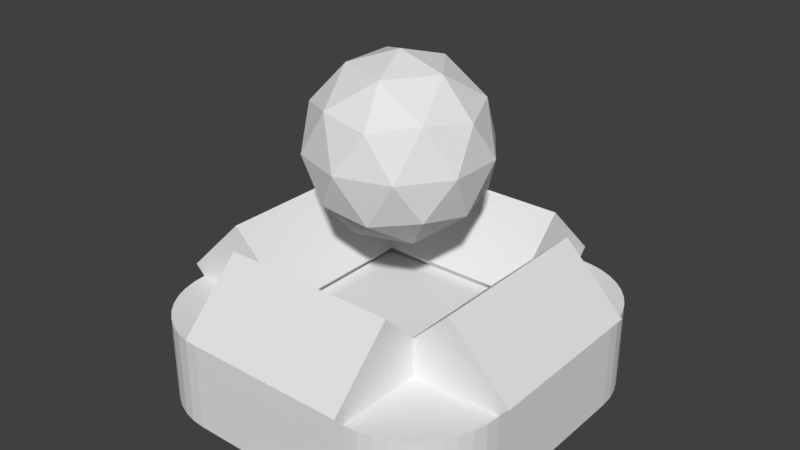 # Source: Nexus.blend  (saved by Blender 2.79.0; exported with 4.5.12 LTS)
import bpy
from mathutils import Matrix  # noqa: F401  (used for matrix-valued properties, if any)

bpy.ops.wm.read_factory_settings(use_empty=True)
scene = bpy.context.scene
scene.name = 'Scene'

# ---- collections
col_collection_1 = bpy.data.collections.new('Collection 1'); scene.collection.children.link(col_collection_1)

# ---- world
world_world = bpy.data.worlds.new('World'); scene.world = world_world
world_world.color = (0.05088, 0.05088, 0.05088)
world_world.use_sun_shadow = False
world_world.sun_shadow_jitter_overblur = 0.0
world_world.cycles.sampling_method = 'MANUAL'

# ---- meshes
me_cube_001 = bpy.data.meshes.new('Cube.001')
me_cube_001.from_pydata([(1.054, 0.5, 0.56), (0.7, 0.5, 0.2064), (1.054, -0.5, 0.56), (0.7, -0.5, 0.2064), (0.7, 0.5, 0.9136), (0.3464, 0.5, 0.56), (0.7, -0.5, 0.9136), (0.3464, -0.5, 0.56), (-0.5, -1.0, 0.0), (-1.0, -0.5, 0.0), (-0.5782, -0.9938, 0.0), (-0.6545, -0.9755, 0.0), (-0.727, -0.9455, 0.0), (-0.7939, -0.9045, 0.0), (-0.8536, -0.8536, 0.0), (-0.9045, -0.7939, 0.0), (-0.9455, -0.727, 0.0), (-0.9755, -0.6545, 0.0), (-0.9938, -0.5782, 0.0), (-1.0, -0.5, 0.5), (-0.5, -1.0, 0.5), (-0.9938, -0.5782, 0.5), (-0.9755, -0.6545, 0.5), (-0.9455, -0.727, 0.5), (-0.9045, -0.7939, 0.5), (-0.8536, -0.8536, 0.5), (-0.7939, -0.9045, 0.5), (-0.727, -0.9455, 0.5), (-0.6545, -0.9755, 0.5), (-0.5782, -0.9938, 0.5), (-1.0, 0.5, 0.0), (-0.5, 1.0, 0.0), (-0.9938, 0.5782, 0.0), (-0.9755, 0.6545, 0.0), (-0.9455, 0.727, 0.0), (-0.9045, 0.7939, 0.0), (-0.8536, 0.8536, 0.0), (-0.7939, 0.9045, 0.0), (-0.727, 0.9455, 0.0), (-0.6545, 0.9755, 0.0), (-0.5782, 0.9938, 0.0), (-0.5, 1.0, 0.5), (-1.0, 0.5, 0.5), (-0.5782, 0.9938, 0.5), (-0.6545, 0.9755, 0.5), (-0.727, 0.9455, 0.5), (-0.7939, 0.9045, 0.5), (-0.8536, 0.8536, 0.5), (-0.9045, 0.7939, 0.5), (-0.9455, 0.727, 0.5), (-0.9755, 0.6545, 0.5), (-0.9938, 0.5782, 0.5), (1.0, -0.5, 0.0), (0.5, -1.0, 0.0), (0.9938, -0.5782, 0.0), (0.9755, -0.6545, 0.0), (0.9455, -0.727, 0.0), (0.9045, -0.7939, 0.0), (0.8536, -0.8536, 0.0), (0.7939, -0.9045, 0.0), (0.727, -0.9455, 0.0), (0.6545, -0.9755, 0.0), (0.5782, -0.9938, 0.0), (0.5, -1.0, 0.5), (1.0, -0.5, 0.5), (0.5782, -0.9938, 0.5), (0.6545, -0.9755, 0.5), (0.727, -0.9455, 0.5), (0.7939, -0.9045, 0.5), (0.8536, -0.8536, 0.5), (0.9045, -0.7939, 0.5), (0.9455, -0.727, 0.5), (0.9755, -0.6545, 0.5), (0.9938, -0.5782, 0.5), (0.5, 1.0, 0.0), (1.0, 0.5, 0.0), (0.5782, 0.9938, 0.0), (0.6545, 0.9755, 0.0), (0.727, 0.9455, 0.0), (0.7939, 0.9045, 0.0), (0.8536, 0.8536, 0.0), (0.9045, 0.7939, 0.0), (0.9455, 0.727, 0.0), (0.9755, 0.6545, 0.0), (0.9938, 0.5782, 0.0), (1.0, 0.5, 0.5), (0.5, 1.0, 0.5), (0.9938, 0.5782, 0.5), (0.9755, 0.6545, 0.5), (0.9455, 0.727, 0.5), (0.9045, 0.7939, 0.5), (0.8536, 0.8536, 0.5), (0.7939, 0.9045, 0.5), (0.727, 0.9455, 0.5), (0.6545, 0.9755, 0.5), (0.5782, 0.9938, 0.5), (-0.3464, 0.5, 0.56), (-0.7, 0.5, 0.2064), (-0.3464, -0.5, 0.56), (-0.7, -0.5, 0.2064), (-0.7, 0.5, 0.9136), (-1.054, 0.5, 0.56), (-0.7, -0.5, 0.9136), (-1.054, -0.5, 0.56), (-0.5, 1.054, 0.56), (-0.5, 0.7, 0.2064), (0.5, 1.054, 0.56), (0.5, 0.7, 0.2064), (-0.5, 0.7, 0.9136), (-0.5, 0.3464, 0.56), (0.5, 0.7, 0.9136), (0.5, 0.3464, 0.56), (-0.5, -0.3464, 0.56), (-0.5, -0.7, 0.2064), (0.5, -0.3464, 0.56), (0.5, -0.7, 0.2064), (-0.5, -0.7, 0.9136), (-0.5, -1.054, 0.56), (0.5, -0.7, 0.9136), (0.5, -1.054, 0.56)], [], [(53, 63, 20, 8), (75, 85, 64, 52), (7, 6, 4, 5), (85, 87, 88, 89, 90, 91, 92, 93, 94, 95, 86, 41, 43, 44, 45, 46, 47, 48, 49, 50, 51, 42, 19, 21, 22, 23, 24, 25, 26, 27, 28, 29, 20, 63, 65, 66, 67, 68, 69, 70, 71, 72, 73, 64), (9, 19, 42, 30), (31, 41, 86, 74), (8, 20, 29, 10), (10, 29, 28, 11), (11, 28, 27, 12), (12, 27, 26, 13), (13, 26, 25, 14), (14, 25, 24, 15), (15, 24, 23, 16), (16, 23, 22, 17), (17, 22, 21, 18), (18, 21, 19, 9), (41, 31, 40, 43), (43, 40, 39, 44), (44, 39, 38, 45), (45, 38, 37, 46), (46, 37, 36, 47), (47, 36, 35, 48), (48, 35, 34, 49), (49, 34, 33, 50), (50, 33, 32, 51), (51, 32, 30, 42), (85, 75, 84, 87), (87, 84, 83, 88), (88, 83, 82, 89), (89, 82, 81, 90), (90, 81, 80, 91), (91, 80, 79, 92), (92, 79, 78, 93), (93, 78, 77, 94), (94, 77, 76, 95), (95, 76, 74, 86), (63, 53, 62, 65), (65, 62, 61, 66), (66, 61, 60, 67), (67, 60, 59, 68), (68, 59, 58, 69), (69, 58, 57, 70), (70, 57, 56, 71), (71, 56, 55, 72), (72, 55, 54, 73), (73, 54, 52, 64), (30, 32, 33, 34, 35, 36, 37, 38, 39, 40, 31, 74, 76, 77, 78, 79, 80, 81, 82, 83, 84, 75, 52, 54, 55, 56, 57, 58, 59, 60, 61, 62, 53, 8, 10, 11, 12, 13, 14, 15, 16, 17, 18, 9), (5, 4, 0, 1), (1, 0, 2, 3), (3, 2, 6, 7), (5, 1, 3, 7), (0, 4, 6, 2), (103, 102, 100, 101), (101, 100, 96, 97), (97, 96, 98, 99), (99, 98, 102, 103), (101, 97, 99, 103), (96, 100, 102, 98), (111, 110, 108, 109), (109, 108, 104, 105), (105, 104, 106, 107), (107, 106, 110, 111), (109, 105, 107, 111), (104, 108, 110, 106), (119, 118, 116, 117), (117, 116, 112, 113), (113, 112, 114, 115), (115, 114, 118, 119), (117, 113, 115, 119), (112, 116, 118, 114)])
me_cube_001.use_remesh_preserve_volume = False
me_cube_001.use_remesh_preserve_attributes = False
me_cube_001.use_mirror_vertex_groups = False
me_cube_001.update()
me_icosphere = bpy.data.meshes.new('Icosphere')
me_icosphere.from_pydata([(-7.096e-10, 2.484e-09, 0.9), (0.3618, -0.2629, 1.176), (-0.1382, -0.4253, 1.176), (-0.4472, 2.484e-09, 1.176), (-0.1382, 0.4253, 1.176), (0.3618, 0.2629, 1.176), (0.1382, -0.4253, 1.624), (-0.3618, -0.2629, 1.624), (-0.3618, 0.2629, 1.624), (0.1382, 0.4253, 1.624), (0.4472, 2.484e-09, 1.624), (-7.096e-10, 2.484e-09, 1.9), (-0.08123, -0.25, 0.9747), (0.2127, -0.1545, 0.9747), (0.1314, -0.4045, 1.137), (0.4253, 2.484e-09, 1.137), (0.2127, 0.1545, 0.9747), (-0.2629, 2.484e-09, 0.9747), (-0.3441, -0.25, 1.137), (-0.08123, 0.25, 0.9747), (-0.3441, 0.25, 1.137), (0.1314, 0.4045, 1.137), (0.4755, -0.1545, 1.4), (0.4755, 0.1545, 1.4), (-7.096e-10, -0.5, 1.4), (0.2939, -0.4045, 1.4), (-0.4755, -0.1545, 1.4), (-0.2939, -0.4045, 1.4), (-0.2939, 0.4045, 1.4), (-0.4755, 0.1545, 1.4), (0.2939, 0.4045, 1.4), (-7.096e-10, 0.5, 1.4), (0.3441, -0.25, 1.663), (-0.1314, -0.4045, 1.663), (-0.4253, 2.484e-09, 1.663), (-0.1314, 0.4045, 1.663), (0.3441, 0.25, 1.663), (0.08123, -0.25, 1.825), (0.2629, 2.484e-09, 1.825), (-0.2127, -0.1545, 1.825), (-0.2127, 0.1545, 1.825), (0.08123, 0.25, 1.825)], [], [(0, 13, 12), (1, 13, 15), (0, 12, 17), (0, 17, 19), (0, 19, 16), (1, 15, 22), (2, 14, 24), (3, 18, 26), (4, 20, 28), (5, 21, 30), (1, 22, 25), (2, 24, 27), (3, 26, 29), (4, 28, 31), (5, 30, 23), (6, 32, 37), (7, 33, 39), (8, 34, 40), (9, 35, 41), (10, 36, 38), (38, 41, 11), (38, 36, 41), (36, 9, 41), (41, 40, 11), (41, 35, 40), (35, 8, 40), (40, 39, 11), (40, 34, 39), (34, 7, 39), (39, 37, 11), (39, 33, 37), (33, 6, 37), (37, 38, 11), (37, 32, 38), (32, 10, 38), (23, 36, 10), (23, 30, 36), (30, 9, 36), (31, 35, 9), (31, 28, 35), (28, 8, 35), (29, 34, 8), (29, 26, 34), (26, 7, 34), (27, 33, 7), (27, 24, 33), (24, 6, 33), (25, 32, 6), (25, 22, 32), (22, 10, 32), (30, 31, 9), (30, 21, 31), (21, 4, 31), (28, 29, 8), (28, 20, 29), (20, 3, 29), (26, 27, 7), (26, 18, 27), (18, 2, 27), (24, 25, 6), (24, 14, 25), (14, 1, 25), (22, 23, 10), (22, 15, 23), (15, 5, 23), (16, 21, 5), (16, 19, 21), (19, 4, 21), (19, 20, 4), (19, 17, 20), (17, 3, 20), (17, 18, 3), (17, 12, 18), (12, 2, 18), (15, 16, 5), (15, 13, 16), (13, 0, 16), (12, 14, 2), (12, 13, 14), (13, 1, 14)])
me_icosphere.use_remesh_preserve_volume = False
me_icosphere.use_remesh_preserve_attributes = False
me_icosphere.use_mirror_vertex_groups = False
me_icosphere.update()

# ---- objects
ob_cube = bpy.data.objects.new('Cube', me_cube_001)
ob_icosphere = bpy.data.objects.new('Icosphere', me_icosphere)

# ---- transforms, parenting, visibility, modifiers, constraints
ob_cube.location = (0.0, 0.0, 0.0)
ob_cube.lineart.crease_threshold = 0.0
ob_icosphere.parent = ob_cube
ob_icosphere.location = (0.0, 0.0, 0.0)
ob_icosphere.lineart.crease_threshold = 0.0

# ---- collection membership
col_collection_1.objects.link(ob_cube)
col_collection_1.objects.link(ob_icosphere)

# ---- scene / render settings (as saved in the file)
scene.frame_start = 1; scene.frame_end = 250; scene.frame_set(1)
scene.render.engine = 'BLENDER_EEVEE_NEXT'
scene.render.resolution_percentage = 50
scene.render.dither_intensity = 0.0
scene.cycles.use_denoising = False
scene.cycles.samples = 128
scene.cycles.sampling_pattern = 'TABULATED_SOBOL'
scene.cycles.use_adaptive_sampling = False
scene.cycles.use_light_tree = False
scene.cycles.blur_glossy = 0.0
scene.cycles.sample_clamp_indirect = 0.0
scene.view_settings.view_transform = 'Standard'
bpy.context.view_layer.update()

# ---- added for rendering (the .blend has no active camera and no usable light): camera, sun
cam_auto = bpy.data.cameras.new('AutoCamera')
cam_auto.lens = 50.0
cam_auto.sensor_width = 36.0
cam_auto.clip_end = 1000.0
ob_auto_camera = bpy.data.objects.new('AutoCamera', cam_auto)
scene.collection.objects.link(ob_auto_camera)
ob_auto_camera.location = (3.26983, -3.92379, 3.56586)
ob_auto_camera.rotation_euler = (1.09748, -7.21219e-08, 0.694738)
scene.camera = ob_auto_camera
light_auto_sun = bpy.data.lights.new('AutoSun', 'SUN')
light_auto_sun.energy = 3.0
light_auto_sun.angle = 0.0523599
ob_auto_sun = bpy.data.objects.new('AutoSun', light_auto_sun)
scene.collection.objects.link(ob_auto_sun)
ob_auto_sun.rotation_euler = (0.872665, 0.174533, 0.523599)
bpy.context.view_layer.update()
